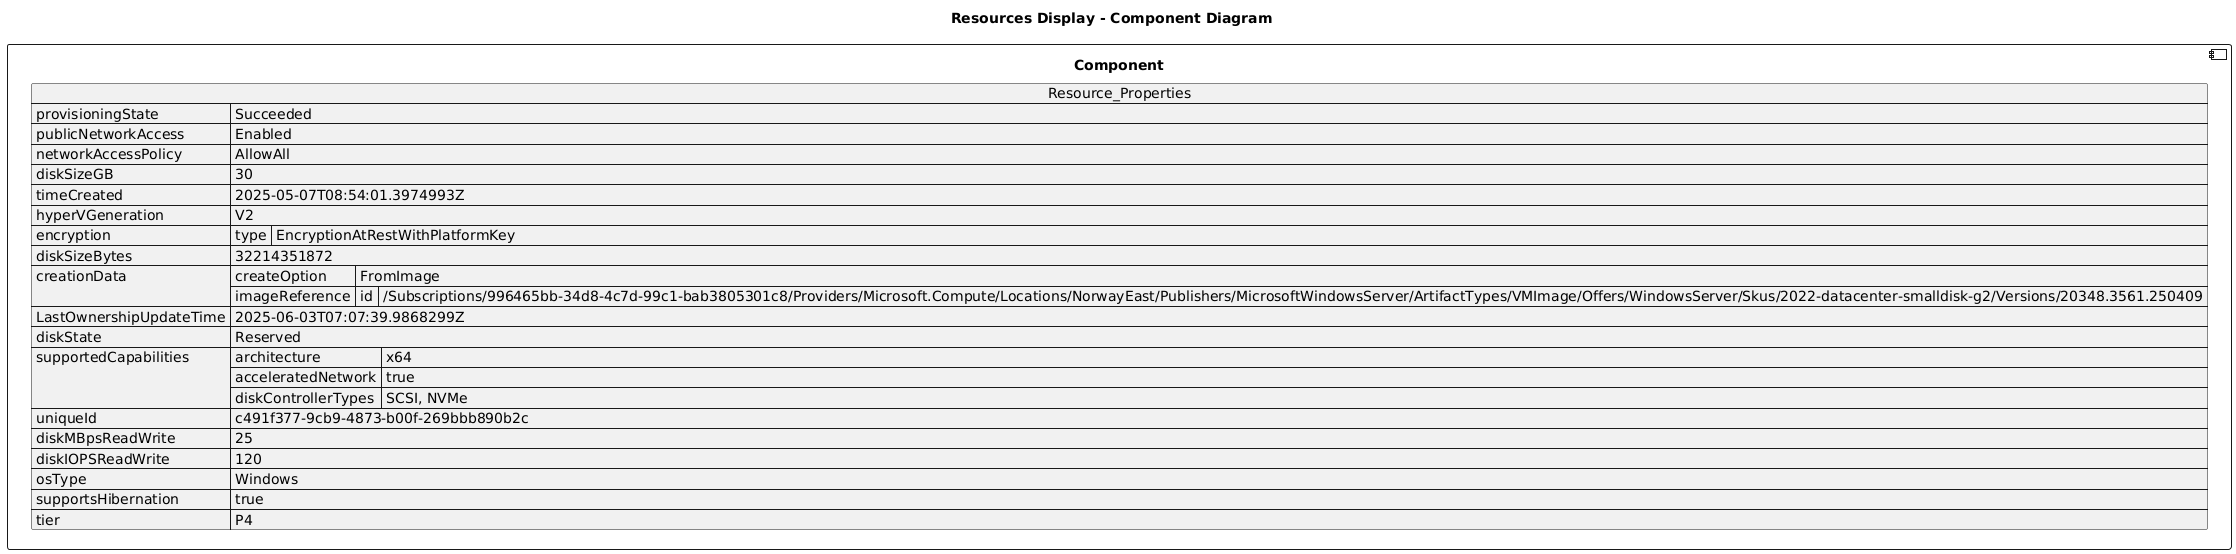

The diagram above was rendered by PlantUML. Its source (embedded in the PNG):
@startuml

title Resources Display - Component Diagram

component Component {

json  Resource_Properties {
  "provisioningState": "Succeeded",
  "publicNetworkAccess": "Enabled",
  "networkAccessPolicy": "AllowAll",
  "diskSizeGB": 30,
  "timeCreated": "2025-05-07T08:54:01.3974993Z",
  "hyperVGeneration": "V2",
  "encryption": {
    "type": "EncryptionAtRestWithPlatformKey"
  },
  "diskSizeBytes": 32214351872,
  "creationData": {
    "createOption": "FromImage",
    "imageReference": {
      "id": "/Subscriptions/996465bb-34d8-4c7d-99c1-bab3805301c8/Providers/Microsoft.Compute/Locations/NorwayEast/Publishers/MicrosoftWindowsServer/ArtifactTypes/VMImage/Offers/WindowsServer/Skus/2022-datacenter-smalldisk-g2/Versions/20348.3561.250409"
    }
  },
  "LastOwnershipUpdateTime": "2025-06-03T07:07:39.9868299Z",
  "diskState": "Reserved",
  "supportedCapabilities": {
    "architecture": "x64",
    "acceleratedNetwork": true,
    "diskControllerTypes": "SCSI, NVMe"
  },
  "uniqueId": "c491f377-9cb9-4873-b00f-269bbb890b2c",
  "diskMBpsReadWrite": 25,
  "diskIOPSReadWrite": 120,
  "osType": "Windows",
  "supportsHibernation": true,
  "tier": "P4"
}
}
@enduml